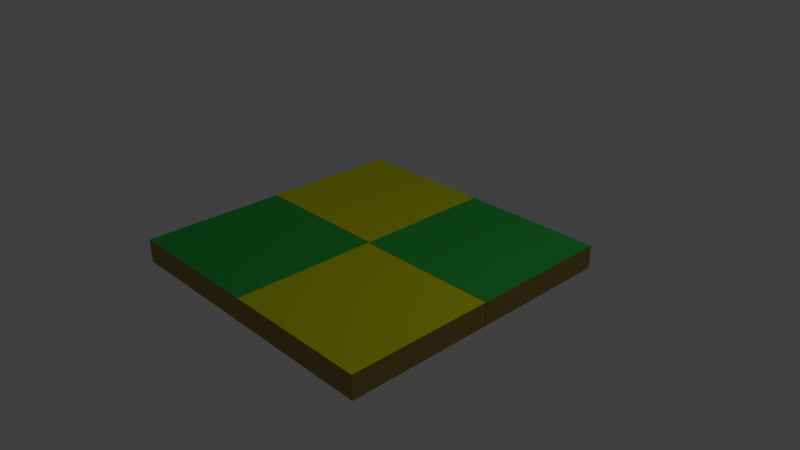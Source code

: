 # Source: floortile_2.blend  (saved by Blender 2.78.0; exported with 4.5.12 LTS)
import bpy
from mathutils import Matrix  # noqa: F401  (used for matrix-valued properties, if any)

bpy.ops.wm.read_factory_settings(use_empty=True)
scene = bpy.context.scene
scene.name = 'Scene'

# ---- collections
col_collection_1 = bpy.data.collections.new('Collection 1'); scene.collection.children.link(col_collection_1)

# ---- materials (node trees are filled in below, after node groups)
mat_material_002 = bpy.data.materials.new('Material.002')
mat_material_002.alpha_threshold = 0.0
mat_material_002.use_transparent_shadow = False
mat_material_002.diffuse_color = (0.3108, 0.232, 0.06121, 1.0)
mat_material_002.specular_color = (0.2203, 0.09963, 0.03547)
mat_material_002.roughness = 0.5
mat_material_002.line_color = (0.0, 0.0, 0.0, 1.0)
mat_material_003 = bpy.data.materials.new('Material.003')
mat_material_003.alpha_threshold = 0.0
mat_material_003.use_transparent_shadow = False
mat_material_003.diffuse_color = (0.03911, 0.5277, 0.0755, 1.0)
mat_material_003.specular_color = (0.04503, 1.0, 0.1883)
mat_material_003.roughness = 0.5
mat_material_000 = bpy.data.materials.new('Material.000')
mat_material_000.alpha_threshold = 0.0
mat_material_000.use_transparent_shadow = False
mat_material_000.diffuse_color = (0.7676, 0.8, 0.007046, 1.0)
mat_material_000.specular_color = (1.0, 0.8467, 0.017)
mat_material_000.roughness = 0.5

# ---- material node trees

# ---- world
world_world = bpy.data.worlds.new('World'); scene.world = world_world
world_world.color = (0.05088, 0.05088, 0.05088)
world_world.use_sun_shadow = False
world_world.sun_shadow_jitter_overblur = 0.0
world_world.cycles.sampling_method = 'MANUAL'

# ---- cameras
cam_camera = bpy.data.cameras.new('Camera')
cam_camera.clip_end = 100.0
cam_camera.lens = 35.0
cam_camera.sensor_width = 32.0
cam_camera.sensor_height = 18.0
cam_camera.ortho_scale = 7.314
cam_camera.dof.focus_distance = 0.0
cam_camera.dof.aperture_fstop = 128.0

# ---- lights
light_lamp = bpy.data.lights.new('Lamp', 'POINT')
light_lamp.transmission_factor = 0.0
light_lamp.cutoff_distance = 30.0
light_lamp.energy = 100.0
light_lamp.shadow_buffer_clip_start = 1.001
light_lamp.shadow_soft_size = 0.1
light_lamp.shadow_maximum_resolution = 0.006
light_lamp.use_absolute_resolution = True

# ---- meshes
me_cube_004 = bpy.data.meshes.new('Cube.004')
me_cube_004.from_pydata([(1.0, 1.0, -1.0), (1.0, -1.0, -1.0), (-1.0, -1.0, -1.0), (-1.0, 1.0, -1.0), (1.0, 1.0, 1.0), (1.0, -1.0, 1.0), (-1.0, -1.0, 1.0), (-1.0, 1.0, 1.0)], [], [(0, 1, 2, 3), (4, 7, 6, 5), (0, 4, 5, 1), (1, 5, 6, 2), (2, 6, 7, 3), (4, 0, 3, 7)])
me_cube_004.polygons.foreach_set('material_index', [1, 1, 0, 0, 0, 0])
me_cube_004.materials.append(mat_material_002)
me_cube_004.materials.append(mat_material_003)
me_cube_004.use_remesh_preserve_volume = False
me_cube_004.use_remesh_preserve_attributes = False
me_cube_004.use_mirror_vertex_groups = False
me_cube_004.update()
me_cube_003 = bpy.data.meshes.new('Cube.003')
me_cube_003.from_pydata([(1.0, 1.0, -1.0), (1.0, -1.0, -1.0), (-1.0, -1.0, -1.0), (-1.0, 1.0, -1.0), (1.0, 1.0, 1.0), (1.0, -1.0, 1.0), (-1.0, -1.0, 1.0), (-1.0, 1.0, 1.0)], [], [(0, 1, 2, 3), (4, 7, 6, 5), (0, 4, 5, 1), (1, 5, 6, 2), (2, 6, 7, 3), (4, 0, 3, 7)])
me_cube_003.polygons.foreach_set('material_index', [1, 1, 0, 0, 0, 0])
me_cube_003.materials.append(mat_material_002)
me_cube_003.materials.append(mat_material_000)
me_cube_003.use_remesh_preserve_volume = False
me_cube_003.use_remesh_preserve_attributes = False
me_cube_003.use_mirror_vertex_groups = False
me_cube_003.update()
me_cube_002 = bpy.data.meshes.new('Cube.002')
me_cube_002.from_pydata([(1.0, 1.0, -1.0), (1.0, -1.0, -1.0), (-1.0, -1.0, -1.0), (-1.0, 1.0, -1.0), (1.0, 1.0, 1.0), (1.0, -1.0, 1.0), (-1.0, -1.0, 1.0), (-1.0, 1.0, 1.0)], [], [(0, 1, 2, 3), (4, 7, 6, 5), (0, 4, 5, 1), (1, 5, 6, 2), (2, 6, 7, 3), (4, 0, 3, 7)])
me_cube_002.polygons.foreach_set('material_index', [1, 1, 0, 0, 0, 0])
me_cube_002.materials.append(mat_material_002)
me_cube_002.materials.append(mat_material_003)
me_cube_002.use_remesh_preserve_volume = False
me_cube_002.use_remesh_preserve_attributes = False
me_cube_002.use_mirror_vertex_groups = False
me_cube_002.update()
me_cube_001 = bpy.data.meshes.new('Cube.001')
me_cube_001.from_pydata([(1.0, 1.0, -1.0), (1.0, -1.0, -1.0), (-1.0, -1.0, -1.0), (-1.0, 1.0, -1.0), (1.0, 1.0, 1.0), (1.0, -1.0, 1.0), (-1.0, -1.0, 1.0), (-1.0, 1.0, 1.0)], [], [(0, 1, 2, 3), (4, 7, 6, 5), (0, 4, 5, 1), (1, 5, 6, 2), (2, 6, 7, 3), (4, 0, 3, 7)])
me_cube_001.polygons.foreach_set('material_index', [1, 1, 0, 0, 0, 0])
me_cube_001.materials.append(mat_material_002)
me_cube_001.materials.append(mat_material_000)
me_cube_001.use_remesh_preserve_volume = False
me_cube_001.use_remesh_preserve_attributes = False
me_cube_001.use_mirror_vertex_groups = False
me_cube_001.update()

# ---- objects
ob_cube_004 = bpy.data.objects.new('Cube.004', me_cube_004)
ob_cube_003 = bpy.data.objects.new('Cube.003', me_cube_003)
ob_cube_002 = bpy.data.objects.new('Cube.002', me_cube_002)
ob_cube_001 = bpy.data.objects.new('Cube.001', me_cube_001)
ob_lamp = bpy.data.objects.new('Lamp', light_lamp)
ob_camera = bpy.data.objects.new('Camera', cam_camera)

# ---- transforms, parenting, visibility, modifiers, constraints
ob_cube_004.location = (0.9964, 0.9957, 0.0)
ob_cube_004.scale = (1.0, 1.0, -0.1614)
ob_cube_004.lock_rotations_4d = False
ob_cube_004.empty_display_type = 'ARROWS'
ob_cube_004.lineart.crease_threshold = 0.0
ob_cube_003.location = (-1.003, 0.9957, 0.0)
ob_cube_003.scale = (1.0, 1.0, -0.1614)
ob_cube_003.lock_rotations_4d = False
ob_cube_003.empty_display_type = 'ARROWS'
ob_cube_003.lineart.crease_threshold = 0.0
_m = ob_cube_003.modifiers.new('Boolean', 'BOOLEAN')
_m.operation = 'INTERSECT'
_m.solver = 'FAST'
ob_cube_002.location = (-1.003, -0.9953, 0.0)
ob_cube_002.scale = (1.0, 1.0, -0.1614)
ob_cube_002.lock_rotations_4d = False
ob_cube_002.empty_display_type = 'ARROWS'
ob_cube_002.lineart.crease_threshold = 0.0
_m = ob_cube_002.modifiers.new('Boolean', 'BOOLEAN')
_m.operation = 'INTERSECT'
_m.solver = 'FAST'
ob_cube_001.location = (0.9964, -0.9953, 0.0)
ob_cube_001.scale = (1.0, 1.0, -0.1614)
ob_cube_001.lock_rotations_4d = False
ob_cube_001.empty_display_type = 'ARROWS'
ob_cube_001.lineart.crease_threshold = 0.0
ob_lamp.location = (4.076, 1.005, 5.904)
ob_lamp.rotation_euler = (0.6503, 0.05522, 1.866)
ob_lamp.lock_rotations_4d = False
ob_lamp.empty_display_type = 'ARROWS'
ob_lamp.color = (0.0, 0.0, 0.0, 0.0)
ob_lamp.lineart.crease_threshold = 0.0
ob_camera.location = (7.481, -6.508, 5.344)
ob_camera.rotation_euler = (1.109, 0.0, 0.8149)
ob_camera.lock_rotations_4d = False
ob_camera.empty_display_type = 'ARROWS'
ob_camera.color = (0.0, 0.0, 0.0, 0.0)
ob_camera.display_type = 'WIRE'
ob_camera.lineart.crease_threshold = 0.0

# ---- collection membership
col_collection_1.objects.link(ob_cube_004)
col_collection_1.objects.link(ob_cube_003)
col_collection_1.objects.link(ob_cube_002)
col_collection_1.objects.link(ob_cube_001)
col_collection_1.objects.link(ob_lamp)
col_collection_1.objects.link(ob_camera)

# ---- scene / render settings (as saved in the file)
scene.camera = ob_camera
scene.frame_start = 1; scene.frame_end = 250; scene.frame_set(1)
scene.render.engine = 'BLENDER_EEVEE_NEXT'
scene.render.resolution_percentage = 50
scene.render.dither_intensity = 0.0
scene.cycles.use_denoising = False
scene.cycles.samples = 128
scene.cycles.sampling_pattern = 'TABULATED_SOBOL'
scene.cycles.light_sampling_threshold = 0.0
scene.cycles.use_adaptive_sampling = False
scene.cycles.use_light_tree = False
scene.cycles.blur_glossy = 0.0
scene.cycles.sample_clamp_indirect = 0.0
scene.view_settings.view_transform = 'Standard'
bpy.context.view_layer.update()
